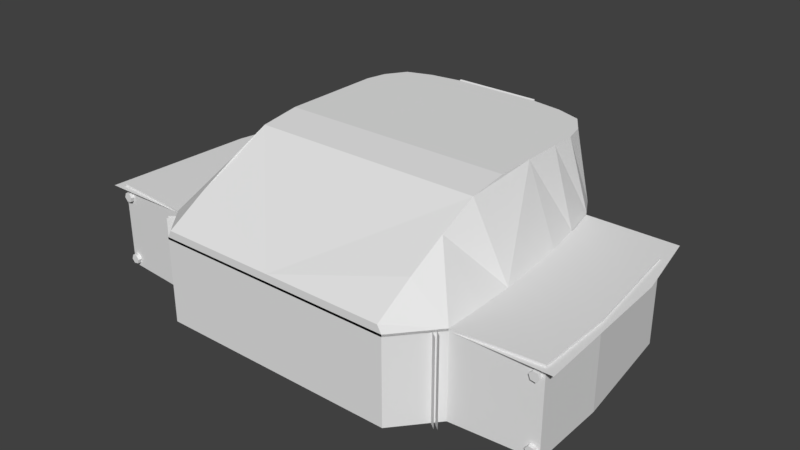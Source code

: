 # Source: Timeship_inner.blend  (saved by Blender 2.78.0; exported with 4.5.12 LTS)
import bpy
from mathutils import Matrix  # noqa: F401  (used for matrix-valued properties, if any)

bpy.ops.wm.read_factory_settings(use_empty=True)
scene = bpy.context.scene
scene.name = 'Scene'

# ---- collections
col_collection_1 = bpy.data.collections.new('Collection 1'); scene.collection.children.link(col_collection_1)

# ---- materials (node trees are filled in below, after node groups)
mat_material = bpy.data.materials.new('Material')
mat_material.alpha_threshold = 0.0
mat_material.use_transparent_shadow = False
mat_material.roughness = 0.5
mat_material.line_color = (0.0, 0.0, 0.0, 1.0)

# ---- material node trees

# ---- world
world_world = bpy.data.worlds.new('World'); scene.world = world_world
world_world.color = (0.05088, 0.05088, 0.05088)
world_world.use_sun_shadow = False
world_world.sun_shadow_jitter_overblur = 0.0
world_world.cycles.sampling_method = 'MANUAL'

# ---- meshes
me_cylinder = bpy.data.meshes.new('Cylinder')
me_cylinder.from_pydata([(-1.017e-08, 0.7015, -1.264), (0.0, 1.0, 0.7356), (0.5484, 0.4373, -1.264), (0.7818, 0.6235, 0.7356), (0.6839, -0.1561, -1.264), (0.9749, -0.2225, 0.7356), (0.3043, -0.632, -1.264), (0.4339, -0.901, 0.7356), (-0.3043, -0.632, -1.264), (-0.4339, -0.901, 0.7356), (-0.6839, -0.1561, -1.264), (-0.9749, -0.2225, 0.7356), (-0.5484, 0.4373, -1.264), (-0.7818, 0.6235, 0.7356), (0.6846, 0.5459, 0.7356), (-4.238e-09, 0.8756, 0.7356), (0.8536, -0.1948, 0.7356), (0.3799, -0.7889, 0.7356), (-0.3799, -0.7889, 0.7356), (-0.8536, -0.1948, 0.7356), (-0.6846, 0.5459, 0.7356), (0.1242, 0.09901, 0.1257), (-3.562e-08, 0.1588, 0.1257), (0.1548, -0.03534, 0.1257), (0.0689, -0.1431, 0.1257), (-0.0689, -0.1431, 0.1257), (-0.1548, -0.03534, 0.1257), (-0.1242, 0.09901, 0.1257)], [], [(0, 1, 3, 2), (2, 3, 5, 4), (4, 5, 7, 6), (6, 7, 9, 8), (8, 9, 11, 10), (7, 5, 16, 17), (10, 11, 13, 12), (12, 13, 1, 0), (20, 19, 26, 27), (13, 11, 19, 20), (9, 7, 17, 18), (1, 13, 20, 15), (5, 3, 14, 16), (11, 9, 18, 19), (3, 1, 15, 14), (21, 22, 27, 26, 25, 24, 23), (18, 17, 24, 25), (16, 14, 21, 23), (15, 20, 27, 22), (19, 18, 25, 26), (17, 16, 23, 24), (14, 15, 22, 21)])
_uv = me_cylinder.uv_layers.new(name='UVMap')
_uv.uv.foreach_set('vector', [0.636, 0.4626, 0.7515, 0.4626, 0.7515, 0.5781, 0.636, 0.5781, 0.636, 0.4626, 0.7515, 0.4626, 0.7515, 0.5781, 0.636, 0.5781, 0.636, 0.4626, 0.7515, 0.4626, 0.7515, 0.5781, 0.636, 0.5781, 0.636, 0.4626, 0.7515, 0.4626, 0.7515, 0.5781, 0.636, 0.5781, 0.636, 0.4626, 0.7515, 0.4626, 0.7515, 0.5781, 0.636, 0.5781, 0.3641, 0.4313, 0.5484, 0.4313, 0.5484, 0.6156, 0.3641, 0.6156, 0.636, 0.4626, 0.7515, 0.4626, 0.7515, 0.5781, 0.636, 0.5781, 0.636, 0.4626, 0.7515, 0.4626, 0.7515, 0.5781, 0.636, 0.5781, 0.3641, 0.4313, 0.5484, 0.4313, 0.5484, 0.6156, 0.3641, 0.6156, 0.3641, 0.4313, 0.5484, 0.4313, 0.5484, 0.6156, 0.3641, 0.6156, 0.3641, 0.4313, 0.5484, 0.4313, 0.5484, 0.6156, 0.3641, 0.6156, 0.3641, 0.4313, 0.5484, 0.4313, 0.5484, 0.6156, 0.3641, 0.6156, 0.3641, 0.4313, 0.5484, 0.4313, 0.5484, 0.6156, 0.3641, 0.6156, 0.3641, 0.4313, 0.5484, 0.4313, 0.5484, 0.6156, 0.3641, 0.6156, 0.3641, 0.4313, 0.5484, 0.4313, 0.5484, 0.6156, 0.3641, 0.6156, 0.8078, 0.8874, 0.8798, 0.8528, 0.8976, 0.7748, 0.8478, 0.7123, 0.7678, 0.7123, 0.718, 0.7748, 0.7358, 0.8528, 0.3641, 0.4313, 0.5484, 0.4313, 0.5484, 0.6156, 0.3641, 0.6156, 0.3641, 0.4313, 0.5484, 0.4313, 0.5484, 0.6156, 0.3641, 0.6156, 0.3641, 0.4313, 0.5484, 0.4313, 0.5484, 0.6156, 0.3641, 0.6156, 0.3641, 0.4313, 0.5484, 0.4313, 0.5484, 0.6156, 0.3641, 0.6156, 0.3641, 0.4313, 0.5484, 0.4313, 0.5484, 0.6156, 0.3641, 0.6156, 0.3641, 0.4313, 0.5484, 0.4313, 0.5484, 0.6156, 0.3641, 0.6156])
me_cylinder.use_remesh_preserve_volume = False
me_cylinder.use_remesh_preserve_attributes = False
me_cylinder.use_mirror_vertex_groups = False
me_cylinder.update()
me_cube = bpy.data.meshes.new('Cube')
me_cube.from_pydata([(1.621, 2.27, -2.849), (4.524, -10.21, -2.849), (1.621, 2.27, 0.3442), (4.524, -10.21, 0.3442), (2.784, 2.105, -2.849), (3.713, 1.78, -2.849), (4.487, 0.7055, -2.849), (4.903, -0.04917, -2.849), (5.227, -1.501, -2.849), (5.761, -8.762, -2.849), (2.784, 2.105, 0.3442), (3.713, 1.78, 0.3442), (4.487, 0.7055, 0.3442), (4.903, -0.04918, 0.3442), (5.227, -1.501, 0.3442), (5.479, -2.953, 0.3442), (5.743, -5.858, 0.3442), (5.769, -7.31, 0.3442), (5.761, -8.762, 0.3442), (0.0, 2.27, -2.849), (0.0, -10.21, -2.849), (0.0, 2.27, 0.3442), (1.047, -4.405, 0.2616), (0.9782, -2.682, 0.2616), (1.11, -5.858, 0.2616), (1.119, -8.762, 0.2616), (1.123, -7.31, 0.2616), (1.621, 1.402, 3.129), (2.784, 1.238, 3.129), (3.713, 0.9125, 3.129), (4.198, 0.1755, 3.129), (4.376, -0.5792, 3.129), (4.376, -1.501, 3.129), (4.376, -2.953, 3.129), (4.376, -4.405, 3.129), (4.376, -5.858, 2.926), (4.376, -7.31, 2.258), (0.0, -4.405, 3.129), (0.0, -5.858, 2.926), (0.0, 1.402, 3.129), (4.376, -10.21, 0.6167), (4.376, -8.762, 1.491), (0.0, -10.21, 0.6167), (0.0, -0.04656, 0.3017), (0.0, -0.04656, 0.4389), (0.0, 1.412, 0.3017), (0.0, 1.412, 0.4389), (0.5225, -0.04656, 0.3017), (0.5225, -0.04656, 0.4389), (0.5225, 1.412, 0.3017), (0.5225, 1.412, 0.4389), (0.0, 1.004, 0.3803), (0.0, 1.004, 0.9052), (0.1678, 0.8641, 0.3803), (0.1678, 0.8641, 0.9052), (0.1519, 0.6381, 0.3803), (0.1519, 0.6381, 0.9052), (0.0, 0.6381, 0.3803), (0.0, 0.6381, 0.9052), (0.0, 0.5405, 0.8874), (0.0, 0.5405, 0.93), (0.0, 1.403, 0.8874), (0.0, 1.403, 0.93), (0.4749, 0.5405, 0.8874), (0.4749, 0.5405, 0.93), (0.4749, 1.403, 0.8874), (0.4749, 1.403, 0.93), (0.0, 0.4274, 0.9913), (0.0, 0.4724, 0.9907), (0.4749, 0.4724, 0.9907), (0.4749, 0.4274, 0.9913), (0.0, 0.292, 2.094), (0.0, 0.337, 2.093), (0.4749, 0.337, 2.093), (0.4749, 0.292, 2.094), (0.4492, 1.412, 0.4389), (0.4492, -0.04656, 0.4389), (0.0, -0.04656, 0.3782), (0.0, 1.412, 0.3782), (0.4492, -0.04656, 0.3782), (0.4492, 1.412, 0.3782), (0.5225, 0.6115, 0.3017), (0.5225, 0.862, 0.3017), (0.5225, 0.862, 0.4389), (0.5225, 0.6115, 0.4389), (0.5473, 0.6115, 0.3017), (0.5473, 0.862, 0.3017), (0.5225, 0.862, 1.219), (0.5473, 0.862, 1.219), (0.5225, 0.6115, 1.39), (0.5473, 0.6115, 1.39), (0.5473, 1.332, 1.219), (0.5225, 1.164, 1.219), (0.5473, 1.332, 1.39), (0.5225, 1.164, 1.39), (0.5057, 1.503, 1.219), (0.5057, 1.503, 1.39), (1.699e-06, 1.164, 1.39), (0.0, 1.164, 1.219), (1.699e-06, 1.503, 1.39), (0.0, 1.503, 1.219), (1.621, 2.053, 1.04), (0.0, 2.053, 1.04), (5.761, -8.762, 0.2616), (4.524, -10.21, 0.2616), (1.621, 2.27, 0.2616), (2.784, 2.105, 0.2616), (3.713, 1.78, 0.2616), (4.487, 0.7055, 0.2616), (4.903, -0.04918, 0.2616), (5.479, -2.953, 0.2616), (0.0, -2.682, 0.2616), (0.0, -8.762, 0.2616), (0.0, 2.27, 0.2616), (0.0, -10.21, 0.2616), (1.047, -4.405, 0.3441), (0.9782, -2.682, 0.3441), (1.11, -5.858, 0.3441), (1.119, -8.762, 0.3441), (1.123, -7.31, 0.3441), (0.0, -2.682, 0.3441), (0.0, -8.762, 0.3441), (0.0, -10.21, 0.3441), (0.9782, -7.623, -2.955), (0.0, -7.623, -2.955), (0.9782, -7.64, -2.93), (0.0, -7.64, -2.93), (1.621, 1.462, 3.159), (0.0, 1.462, 3.159), (1.621, 2.113, 1.07), (0.0, 2.113, 1.07), (2.603, -2.786, 0.2952), (2.603, -2.786, 0.3611), (2.603, -2.11, 0.2952), (2.603, -2.11, 0.3611), (3.362, -2.786, 0.2952), (3.362, -2.786, 0.3611), (3.362, -2.11, 0.2952), (3.362, -2.11, 0.3611), (2.98, -2.282, 0.3474), (2.98, -2.282, 0.7536), (3.16, -2.399, 0.3474), (3.16, -2.399, 0.7536), (3.092, -2.588, 0.3474), (3.092, -2.588, 0.7536), (2.869, -2.588, 0.3474), (2.869, -2.588, 0.7536), (2.8, -2.399, 0.3474), (2.8, -2.399, 0.7536), (2.595, -2.794, 0.7536), (3.365, -2.794, 0.7536), (2.595, -2.062, 0.7536), (3.365, -2.062, 0.7536), (2.595, -2.062, 0.7977), (2.595, -2.794, 0.7977), (3.365, -2.794, 0.7977), (3.365, -2.062, 0.7977), (2.595, -2.961, 0.9239), (3.365, -2.961, 0.9239), (2.595, -2.917, 0.9239), (3.365, -2.917, 0.9239), (2.595, -3.007, 2.04), (3.365, -3.007, 2.04), (2.595, -2.963, 2.04), (3.365, -2.963, 2.04), (2.603, -1.183, 0.2952), (2.603, -1.183, 0.3611), (2.603, -0.5063, 0.2952), (2.603, -0.5063, 0.3611), (3.362, -1.183, 0.2952), (3.362, -1.183, 0.3611), (3.362, -0.5063, 0.2952), (3.362, -0.5063, 0.3611), (2.98, -0.6786, 0.3474), (2.98, -0.6786, 0.7536), (3.16, -0.7954, 0.3474), (3.16, -0.7954, 0.7536), (3.092, -0.9845, 0.3474), (3.092, -0.9845, 0.7536), (2.869, -0.9845, 0.3474), (2.869, -0.9845, 0.7536), (2.8, -0.7954, 0.3474), (2.8, -0.7954, 0.7536), (2.595, -1.191, 0.7536), (3.365, -1.191, 0.7536), (2.595, -0.4582, 0.7536), (3.365, -0.4582, 0.7536), (2.595, -0.4582, 0.7977), (2.595, -1.191, 0.7977), (3.365, -1.191, 0.7977), (3.365, -0.4582, 0.7977), (2.595, -1.357, 0.9239), (3.365, -1.357, 0.9239), (2.595, -1.313, 0.9239), (3.365, -1.313, 0.9239), (2.595, -1.403, 2.04), (3.365, -1.403, 2.04), (2.595, -1.359, 2.04), (3.365, -1.359, 2.04), (2.603, 0.4209, 0.2952), (2.603, 0.4209, 0.3611), (2.603, 1.097, 0.2952), (2.603, 1.097, 0.3611), (3.362, 0.4209, 0.2952), (3.362, 0.4209, 0.3611), (3.362, 1.097, 0.2952), (3.362, 1.097, 0.3611), (2.98, 0.9249, 0.3474), (2.98, 0.9249, 0.7536), (3.16, 0.8081, 0.3474), (3.16, 0.8081, 0.7536), (3.092, 0.619, 0.3474), (3.092, 0.619, 0.7536), (2.869, 0.619, 0.3474), (2.869, 0.619, 0.7536), (2.8, 0.8081, 0.3474), (2.8, 0.8081, 0.7536), (2.595, 0.4126, 0.7536), (3.365, 0.4126, 0.7536), (2.595, 1.145, 0.7536), (3.365, 1.145, 0.7536), (2.595, 1.145, 0.7977), (2.595, 0.4126, 0.7977), (3.365, 0.4126, 0.7977), (3.365, 1.145, 0.7977), (2.595, 0.2463, 0.9239), (3.365, 0.2463, 0.9239), (2.595, 0.2904, 0.9239), (3.365, 0.2904, 0.9239), (2.595, 0.2004, 2.04), (3.365, 0.2004, 2.04), (2.595, 0.2445, 2.04), (3.365, 0.2445, 2.04), (3.77, -2.786, 0.2952), (3.77, -2.786, 0.3611), (3.77, -2.11, 0.2952), (3.77, -2.11, 0.3611), (4.517, -2.786, 0.2952), (4.517, -2.786, 0.3611), (4.517, -2.11, 0.2952), (4.517, -2.11, 0.3611), (4.14, -2.282, 0.3474), (4.14, -2.282, 0.7536), (4.318, -2.399, 0.3474), (4.318, -2.399, 0.7536), (4.25, -2.588, 0.3474), (4.25, -2.588, 0.7536), (4.031, -2.588, 0.3474), (4.031, -2.588, 0.7536), (3.963, -2.399, 0.3474), (3.963, -2.399, 0.7536), (3.761, -2.794, 0.7536), (4.52, -2.794, 0.7536), (3.761, -2.062, 0.7536), (4.52, -2.062, 0.7536), (3.761, -2.062, 0.7977), (3.761, -2.794, 0.7977), (4.52, -2.794, 0.7977), (4.52, -2.062, 0.7977), (3.761, -2.961, 0.9239), (4.52, -2.961, 0.9239), (3.761, -2.917, 0.9239), (4.52, -2.917, 0.9239), (3.761, -3.007, 2.04), (4.52, -3.007, 2.04), (3.761, -2.963, 2.04), (4.52, -2.963, 2.04), (3.77, -1.183, 0.2952), (3.77, -1.183, 0.3611), (3.77, -0.5063, 0.2952), (3.77, -0.5063, 0.3611), (4.517, -1.183, 0.2952), (4.517, -1.183, 0.3611), (4.517, -0.5063, 0.2952), (4.517, -0.5063, 0.3611), (4.14, -0.6786, 0.3474), (4.14, -0.6786, 0.7536), (4.318, -0.7954, 0.3474), (4.318, -0.7954, 0.7536), (4.25, -0.9845, 0.3474), (4.25, -0.9845, 0.7536), (4.031, -0.9845, 0.3474), (4.031, -0.9845, 0.7536), (3.963, -0.7954, 0.3474), (3.963, -0.7954, 0.7536), (3.761, -1.191, 0.7536), (4.52, -1.191, 0.7536), (3.761, -0.4582, 0.7536), (4.52, -0.4582, 0.7536), (3.761, -0.4582, 0.7977), (3.761, -1.191, 0.7977), (4.52, -1.191, 0.7977), (4.52, -0.4582, 0.7977), (3.761, -1.357, 0.9239), (4.52, -1.357, 0.9239), (3.761, -1.313, 0.9239), (4.52, -1.313, 0.9239), (3.761, -1.403, 2.04), (4.52, -1.403, 2.04), (3.761, -1.359, 2.04), (4.52, -1.359, 2.04), (8.302, -1.276, -2.849), (8.818, -5.632, -2.849), (8.836, -8.536, -2.849), (8.302, -1.276, 0.3442), (8.818, -5.632, 0.3442), (8.836, -8.536, 0.3442), (8.517, -8.701, 0.1115), (8.696, -8.701, 0.08157), (8.759, -8.701, -0.08809), (8.644, -8.701, -0.2278), (8.465, -8.701, -0.1978), (8.402, -8.701, -0.02815), (8.043, -2.738, -0.02815), (8.158, -2.729, 0.1115), (8.106, -2.733, -0.1978), (8.284, -2.718, -0.2278), (8.399, -2.709, -0.0881), (8.336, -2.714, 0.08157), (7.72, -1.249, -0.02815), (7.829, -1.212, 0.1115), (7.78, -1.229, -0.1978), (7.949, -1.171, -0.2278), (8.058, -1.133, -0.0881), (7.998, -1.154, 0.08157), (8.535, -8.701, -2.376), (8.714, -8.701, -2.406), (8.777, -8.701, -2.576), (8.662, -8.701, -2.715), (8.483, -8.701, -2.685), (8.42, -8.701, -2.516), (8.061, -2.738, -2.516), (8.176, -2.729, -2.376), (8.124, -2.733, -2.685), (8.302, -2.718, -2.715), (8.417, -2.709, -2.576), (8.354, -2.714, -2.406), (7.738, -1.249, -2.516), (7.847, -1.212, -2.376), (7.798, -1.229, -2.685), (7.967, -1.171, -2.715), (8.076, -1.133, -2.576), (8.016, -1.154, -2.406), (4.767, -2.651, -2.849), (4.767, -2.651, 0.2969), (3.93, -3.542, -2.849), (3.93, -3.542, 0.2969), (2.773, -3.932, -2.849), (2.773, -3.932, 0.2969), (2.504, -3.932, -2.849), (2.504, -3.932, 0.2969), (5.379, -1.501, -2.921), (5.379, -1.501, 0.3451), (4.898, -2.699, -2.921), (4.898, -2.699, 0.2957), (4.024, -3.635, -2.921), (4.024, -3.635, 0.3114), (2.814, -4.043, -2.921), (2.814, -4.043, 0.3114), (2.52, -4.043, -2.921), (2.52, -4.043, 0.3114), (0.0, -3.917, -0.5425), (0.9782, -3.917, -0.5425), (0.9782, -5.153, -1.347), (0.9782, -6.388, -2.151), (0.0, -3.917, -3.195), (0.9782, -3.917, -3.195), (0.9782, -6.388, -2.151), (0.9782, -7.623, -2.955), (0.9782, -3.917, -0.5425), (0.9782, -5.153, -1.347), (0.9782, -3.917, -3.195), (0.3621, 1.355, 1.354), (0.3621, 1.355, 1.48), (0.3903, 1.341, 1.354), (0.3903, 1.341, 1.48), (0.3973, 1.311, 1.354), (0.3973, 1.311, 1.48), (0.3778, 1.286, 1.354), (0.3778, 1.286, 1.48), (0.3465, 1.286, 1.354), (0.3465, 1.286, 1.48), (0.327, 1.311, 1.354), (0.327, 1.311, 1.48), (0.3339, 1.341, 1.354), (0.3339, 1.341, 1.48), (0.3954, 1.364, 1.513), (0.3954, 1.364, 1.447), (0.4159, 1.336, 1.513), (0.4159, 1.336, 1.447), (0.4159, 1.301, 1.513), (0.4159, 1.301, 1.447), (0.3954, 1.273, 1.513), (0.3954, 1.273, 1.447), (0.3621, 1.262, 1.513), (0.3621, 1.262, 1.447), (0.3621, 1.319, 1.545), (0.3289, 1.273, 1.513), (0.3289, 1.273, 1.447), (0.3083, 1.301, 1.513), (0.3083, 1.301, 1.447), (0.3083, 1.336, 1.513), (0.3083, 1.336, 1.447), (0.3621, 1.319, 1.415), (0.3289, 1.364, 1.513), (0.3289, 1.364, 1.447), (0.3621, 1.375, 1.513), (0.3621, 1.375, 1.447), (3.51, -4.79, -2.849), (3.51, -4.79, 0.2969), (3.643, -4.789, -2.921), (3.643, -4.789, 0.3114), (3.493, -6.374, -2.849), (3.493, -6.374, 0.2969), (3.625, -6.373, -2.921), (3.625, -6.373, 0.3114), (3.937, -7.974, -2.849), (3.937, -7.974, 0.2969), (4.052, -7.908, -2.921), (4.052, -7.908, 0.3114), (5.706, -9.306, -2.849), (5.706, -9.306, 0.2969), (5.764, -9.187, -2.921), (5.764, -9.187, 0.3114), (3.242, -3.934, -3.143), (3.242, -3.934, 0.3201), (3.471, -4.045, -3.143), (3.471, -4.045, 0.3201), (3.528, -4.293, -3.143), (3.528, -4.293, 0.3201), (3.369, -4.492, -3.143), (3.369, -4.492, 0.3201), (3.114, -4.492, -3.143), (3.114, -4.492, 0.3201), (2.955, -4.293, -3.143), (2.955, -4.293, 0.3201), (3.012, -4.045, -3.143), (3.012, -4.045, 0.3201), (9.217, -8.762, 0.2616), (8.358, -0.04918, 0.2616), (8.935, -2.953, 0.2616), (5.33, -8.515, -2.918), (5.33, -8.515, -1.849), (5.33, -7.312, -2.918), (5.33, -7.312, -1.849), (8.135, -8.515, -2.918), (8.135, -8.515, -1.849), (8.135, -7.312, -2.918), (8.135, -7.312, -1.849), (5.376, -8.495, -1.849), (5.376, -7.332, -1.849), (8.09, -7.332, -1.849), (8.09, -8.495, -1.849), (5.376, -8.495, -1.768), (5.376, -7.332, -1.768), (8.09, -7.332, -1.768), (8.09, -8.495, -1.768), (5.933, -7.332, -1.768), (5.933, -8.495, -1.768), (5.376, -8.495, -1.732), (5.376, -7.332, -1.732), (5.933, -8.495, -1.732), (5.933, -7.332, -1.732)], [], [(9, 18, 3, 1), (0, 2, 10, 4), (4, 10, 11, 5), (5, 11, 12, 6), (6, 12, 13, 7), (7, 13, 14, 8), (0, 4, 5, 6, 7, 8, 301, 302, 303, 9, 1, 20, 19), (189, 194, 198, 196, 192, 184, 186, 190), (308, 318, 324, 320, 314, 307), (10, 106, 105, 2), (3, 104, 103, 18), (2, 105, 113, 21), (2, 0, 19, 21), (12, 30, 31, 13), (2, 101, 27, 28, 10), (327, 335, 336, 326), (13, 31, 32, 14), (10, 28, 29, 11), (16, 35, 36, 17), (14, 32, 33, 15), (11, 29, 30, 12), (310, 316, 317, 309), (35, 34, 37, 38), (16, 17, 18, 306, 305, 304, 14, 15), (18, 41, 40, 3), (36, 41, 18, 17), (18, 103, 110, 15, 16, 17), (43, 44, 46, 45), (81, 84, 48, 47), (44, 43, 47, 48, 76, 79, 77), (58, 52, 51, 57), (46, 44, 77, 78), (51, 52, 54, 53), (53, 54, 56, 55), (55, 56, 58, 57), (54, 52, 58, 56), (51, 53, 55, 57), (61, 62, 66, 65), (64, 60, 68, 69), (61, 65, 63, 59), (66, 62, 60, 64), (69, 68, 72, 73), (69, 73, 74, 70, 63, 65, 66, 64), (59, 63, 70, 67), (74, 73, 72, 71), (67, 70, 74, 71), (50, 75, 76, 48, 84, 83), (80, 78, 77, 79), (76, 75, 80, 79), (45, 78, 80, 75, 50, 49), (49, 50, 83, 82), (33, 32, 31, 30, 29, 28, 27, 39, 37, 34), (93, 96, 99, 97, 94, 89, 90), (191, 195, 197, 193, 188, 187, 185, 183), (88, 91, 93, 90, 85, 86), (92, 94, 97, 98), (115, 117, 119, 118, 121, 122, 3, 18, 17, 16, 15, 14, 13, 12, 11, 10, 2, 21, 120, 116), (93, 91, 95, 96), (98, 97, 99, 100), (101, 2, 21, 102), (110, 103, 104, 114, 112, 25, 26, 24, 22, 23, 111, 113, 105, 106, 107, 108, 109), (83, 87, 88, 86, 82), (149, 157, 161, 163, 159, 154, 153, 151), (11, 107, 106, 10), (84, 89, 94, 92, 87, 83), (23, 116, 120, 111), (124, 123, 125, 126), (126, 125, 116, 120), (123, 364, 363, 362, 23, 116, 125), (25, 112, 121, 118), (3, 122, 114, 104), (122, 3, 40, 42), (101, 102, 130, 129), (27, 101, 129, 127), (39, 27, 127, 128), (131, 132, 134, 133), (133, 134, 138, 137), (137, 138, 136, 135), (135, 136, 132, 131), (133, 137, 135, 131), (138, 134, 132, 136), (139, 140, 142, 141), (141, 142, 144, 143), (143, 144, 146, 145), (142, 140, 148, 146, 144), (145, 146, 148, 147), (147, 148, 140, 139), (139, 141, 143, 145, 147), (149, 151, 152, 150), (154, 155, 156, 153), (152, 151, 153, 156), (155, 154, 159, 160), (155, 160, 164, 162, 158, 150, 152, 156), (149, 150, 158, 157), (161, 162, 164, 163), (157, 158, 162, 161), (160, 159, 163, 164), (165, 166, 168, 167), (167, 168, 172, 171), (171, 172, 170, 169), (169, 170, 166, 165), (167, 171, 169, 165), (172, 168, 166, 170), (173, 174, 176, 175), (175, 176, 178, 177), (177, 178, 180, 179), (176, 174, 182, 180, 178), (179, 180, 182, 181), (181, 182, 174, 173), (173, 175, 177, 179, 181), (183, 185, 186, 184), (188, 189, 190, 187), (186, 185, 187, 190), (189, 188, 193, 194), (183, 184, 192, 191), (195, 196, 198, 197), (191, 192, 196, 195), (194, 193, 197, 198), (199, 200, 202, 201), (201, 202, 206, 205), (205, 206, 204, 203), (203, 204, 200, 199), (201, 205, 203, 199), (206, 202, 200, 204), (207, 208, 210, 209), (209, 210, 212, 211), (211, 212, 214, 213), (210, 208, 216, 214, 212), (213, 214, 216, 215), (215, 216, 208, 207), (207, 209, 211, 213, 215), (217, 219, 220, 218), (222, 223, 224, 221), (220, 219, 221, 224), (223, 222, 227, 228), (95, 91, 88, 87, 92, 98, 100), (217, 218, 226, 225), (229, 230, 232, 231), (225, 226, 230, 229), (228, 227, 231, 232), (233, 234, 236, 235), (235, 236, 240, 239), (239, 240, 238, 237), (237, 238, 234, 233), (235, 239, 237, 233), (240, 236, 234, 238), (241, 242, 244, 243), (243, 244, 246, 245), (245, 246, 248, 247), (244, 242, 250, 248, 246), (247, 248, 250, 249), (249, 250, 242, 241), (241, 243, 245, 247, 249), (251, 253, 254, 252), (256, 257, 258, 255), (254, 253, 255, 258), (257, 256, 261, 262), (257, 262, 266, 264, 260, 252, 254, 258), (251, 252, 260, 259), (259, 263, 265, 261, 256, 255, 253, 251), (263, 264, 266, 265), (259, 260, 264, 263), (262, 261, 265, 266), (267, 268, 270, 269), (269, 270, 274, 273), (273, 274, 272, 271), (271, 272, 268, 267), (269, 273, 271, 267), (274, 270, 268, 272), (275, 276, 278, 277), (277, 278, 280, 279), (279, 280, 282, 281), (278, 276, 284, 282, 280), (281, 282, 284, 283), (283, 284, 276, 275), (275, 277, 279, 281, 283), (285, 287, 288, 286), (290, 291, 292, 289), (288, 287, 289, 292), (291, 290, 295, 296), (291, 296, 300, 298, 294, 286, 288, 292), (285, 286, 294, 293), (293, 297, 299, 295, 290, 289, 287, 285), (297, 298, 300, 299), (293, 294, 298, 297), (296, 295, 299, 300), (38, 42, 40, 41, 36, 35), (8, 14, 304, 301), (225, 229, 231, 227, 222, 221, 219, 217), (18, 9, 303, 306), (95, 100, 99, 96), (330, 331, 333, 329), (85, 90, 89, 84, 81), (328, 334, 335, 327), (308, 307, 312, 311, 310, 309), (304, 305, 302, 301), (109, 13, 14, 15, 110), (325, 332, 331, 330), (318, 317, 323, 324), (82, 86, 85, 81, 47, 43, 45, 49), (320, 324, 323, 322, 321, 319), (329, 333, 339, 340, 334, 328), (313, 314, 320, 319), (326, 336, 342, 338, 332, 325), (317, 316, 322, 323), (315, 313, 319, 321), (309, 317, 318, 308), (307, 314, 313, 312), (305, 306, 303, 302), (326, 325, 330, 329, 328, 327), (312, 313, 315, 311), (223, 228, 232, 230, 226, 218, 220, 224), (15, 33, 34, 35, 16), (336, 335, 341, 342), (338, 342, 341, 340, 339, 337), (25, 118, 119, 117, 115, 116, 23, 22, 24, 26), (331, 332, 338, 337), (311, 315, 321, 322, 316, 310), (335, 334, 340, 341), (333, 331, 337, 339), (14, 8, 343, 344), (344, 343, 345, 346), (346, 345, 347, 348), (348, 347, 349, 350), (352, 354, 353, 351), (354, 356, 355, 353), (356, 358, 357, 355), (358, 360, 359, 357), (349, 359, 360, 350), (111, 23, 362, 361), (361, 362, 366, 365), (366, 362, 369, 371), (370, 367, 368, 371, 369), (363, 364, 367, 370), (123, 366, 371, 368), (364, 123, 368, 367), (362, 363, 370, 369), (372, 373, 375, 374), (374, 375, 377, 376), (376, 377, 379, 378), (378, 379, 381, 380), (380, 381, 383, 382), (375, 373, 385, 383, 381, 379, 377), (382, 383, 385, 384), (384, 385, 373, 372), (372, 374, 376, 378, 380, 382, 384), (403, 407, 387), (407, 406, 386, 387), (406, 396, 386), (403, 387, 389), (387, 386, 388, 389), (386, 396, 388), (403, 389, 391), (389, 388, 390, 391), (388, 396, 390), (403, 391, 393), (391, 390, 392, 393), (390, 396, 392), (403, 393, 395), (393, 392, 394, 395), (392, 396, 394), (403, 395, 398), (395, 394, 397, 398), (394, 396, 397), (403, 398, 400), (398, 397, 399, 400), (397, 396, 399), (403, 400, 402), (400, 399, 401, 402), (399, 396, 401), (403, 402, 405), (402, 401, 404, 405), (401, 396, 404), (403, 405, 407), (405, 404, 406, 407), (404, 396, 406), (356, 355, 410, 411), (345, 346, 409, 408), (408, 409, 411, 410), (412, 414, 415, 413), (415, 414, 418, 419), (412, 413, 417, 416), (419, 418, 422, 423), (416, 417, 421, 420), (424, 425, 427, 426), (426, 427, 429, 428), (428, 429, 431, 430), (430, 431, 433, 432), (432, 433, 435, 434), (427, 425, 437, 435, 433, 431, 429), (434, 435, 437, 436), (436, 437, 425, 424), (424, 426, 428, 430, 432, 434, 436), (103, 110, 440, 438), (109, 110, 440, 439), (441, 442, 444, 443), (443, 444, 448, 447), (447, 448, 446, 445), (445, 446, 442, 441), (446, 448, 451, 452), (449, 452, 456, 458, 453), (444, 442, 449, 450), (442, 446, 452, 449), (448, 444, 450, 451), (458, 457, 462, 461), (451, 450, 454, 457, 455), (452, 451, 455, 456), (450, 449, 453, 454), (455, 457, 458, 456), (462, 460, 459, 461), (457, 454, 460, 462), (454, 453, 459, 460), (453, 458, 461, 459), (128, 127, 129, 130), (3, 20, 1), (122, 20, 3)])
_uv = me_cube.uv_layers.new(name='UVMap')
_uv.uv.foreach_set('vector', [0.09699, 0.8506, 0.09699, 0.8964, 0.07974, 0.8988, 0.07974, 0.853, 0.1337, 0.9291, 0.1331, 0.8832, 0.1483, 0.8829, 0.1488, 0.9288, 0.1488, 0.9288, 0.1483, 0.8829, 0.1606, 0.8824, 0.1612, 0.9283, 0.1937, 0.665, 0.2347, 0.6648, 0.2337, 0.6813, 0.1927, 0.6815, 0.1927, 0.6815, 0.2337, 0.6813, 0.2332, 0.6927, 0.1922, 0.6929, 0.1922, 0.6929, 0.2332, 0.6927, 0.2329, 0.714, 0.1919, 0.7142, 0.149, 0.6111, 0.1334, 0.6084, 0.1209, 0.6032, 0.1105, 0.5859, 0.1049, 0.5738, 0.1006, 0.5504, 0.05922, 0.554, 0.05227, 0.4839, 0.05203, 0.4372, 0.09338, 0.4336, 0.11, 0.4102, 0.1708, 0.4102, 0.1708, 0.6111, 0.482, 0.7036, 0.4819, 0.7048, 0.4859, 0.711, 0.4857, 0.7112, 0.4816, 0.705, 0.4818, 0.7034, 0.4858, 0.7005, 0.4859, 0.7008, 0.7658, 0.6869, 0.7795, 0.888, 0.7654, 0.9412, 0.7555, 0.9397, 0.7692, 0.8881, 0.7556, 0.6875, 0.2871, 0.8386, 0.286, 0.8386, 0.286, 0.8555, 0.2871, 0.8555, 0.1842, 0.857, 0.1852, 0.857, 0.1867, 0.8411, 0.1856, 0.8411, 0.2871, 0.8555, 0.286, 0.8555, 0.286, 0.8789, 0.2871, 0.8789, 0.1331, 0.8832, 0.1337, 0.9291, 0.1128, 0.9292, 0.1122, 0.8833, 0.2337, 0.6813, 0.27, 0.6884, 0.2699, 0.6995, 0.2332, 0.6927, 0.1331, 0.8832, 0.1332, 0.8728, 0.1337, 0.8419, 0.1488, 0.8416, 0.1483, 0.8829, 0.9199, 0.9412, 0.9336, 0.7399, 0.9439, 0.7399, 0.9303, 0.941, 0.2332, 0.6927, 0.2699, 0.6995, 0.27, 0.7127, 0.2329, 0.714, 0.1483, 0.8829, 0.1488, 0.8416, 0.1612, 0.8411, 0.1606, 0.8824, 0.233, 0.7774, 0.2683, 0.7755, 0.26, 0.7964, 0.2332, 0.7984, 0.2329, 0.714, 0.27, 0.7127, 0.2703, 0.7336, 0.2328, 0.7353, 0.2347, 0.6648, 0.2706, 0.6771, 0.27, 0.6884, 0.2337, 0.6813, 0.8445, 0.9408, 0.8582, 0.7398, 0.8788, 0.7399, 0.8651, 0.9412, 0.1301, 0.7697, 0.1301, 0.7485, 0.1868, 0.7485, 0.1868, 0.7697, 0.2318, 0.8883, 0.2329, 0.9092, 0.2343, 0.93, 0.1945, 0.9301, 0.1919, 0.8883, 0.1945, 0.8251, 0.2343, 0.8251, 0.2325, 0.8462, 0.1122, 0.8144, 0.1301, 0.8131, 0.1301, 0.835, 0.1282, 0.8353, 0.26, 0.7964, 0.2505, 0.8174, 0.2335, 0.8193, 0.2332, 0.7984, 0.5118, 0.7166, 0.5118, 0.7166, 0.5118, 0.7166, 0.5118, 0.7166, 0.5118, 0.7166, 0.5118, 0.7166, 0.937, 0.5583, 0.9335, 0.5583, 0.9335, 0.5206, 0.937, 0.5206, 0.8332, 0.5788, 0.8296, 0.5788, 0.8296, 0.5618, 0.8332, 0.5618, 0.937, 0.5822, 0.9335, 0.5822, 0.9335, 0.5687, 0.937, 0.5687, 0.937, 0.5706, 0.9354, 0.5706, 0.9354, 0.5822, 0.8572, 0.544, 0.8666, 0.544, 0.8666, 0.5576, 0.8572, 0.5576, 0.9593, 0.5583, 0.9593, 0.5206, 0.9609, 0.5206, 0.9609, 0.5583, 0.9573, 0.4432, 0.9573, 0.4567, 0.953, 0.4568, 0.953, 0.4432, 0.9149, 0.5555, 0.9149, 0.5691, 0.9091, 0.5691, 0.9091, 0.5555, 0.9593, 0.5823, 0.9593, 0.5687, 0.9632, 0.5687, 0.9632, 0.5823, 0.9711, 0.5242, 0.9754, 0.5206, 0.9754, 0.5301, 0.9715, 0.5301, 0.9134, 0.5889, 0.9091, 0.5853, 0.9095, 0.5795, 0.9134, 0.5795, 0.5132, 0.7334, 0.5129, 0.7334, 0.5129, 0.7301, 0.5132, 0.7301, 0.5087, 0.7127, 0.5119, 0.7127, 0.5119, 0.7131, 0.5087, 0.7131, 0.4994, 0.7264, 0.4961, 0.7264, 0.4961, 0.7204, 0.4994, 0.7204, 0.5087, 0.7066, 0.5119, 0.7066, 0.5119, 0.7127, 0.5087, 0.7127, 0.4845, 0.7182, 0.4812, 0.7182, 0.4812, 0.7105, 0.4845, 0.7105, 0.4889, 0.7012, 0.4933, 0.7075, 0.4931, 0.7077, 0.4887, 0.7014, 0.4888, 0.7003, 0.4931, 0.6963, 0.4933, 0.6965, 0.489, 0.7006, 0.4994, 0.7204, 0.4961, 0.7204, 0.4961, 0.7196, 0.4994, 0.7196, 0.4926, 0.7299, 0.4929, 0.7299, 0.4929, 0.7332, 0.4926, 0.7332, 0.5059, 0.7143, 0.5026, 0.7143, 0.5026, 0.7066, 0.5059, 0.7066, 0.9472, 0.5206, 0.9491, 0.5206, 0.9491, 0.5583, 0.9472, 0.5583, 0.9472, 0.5413, 0.9472, 0.5348, 0.8572, 0.4959, 0.8687, 0.4959, 0.8687, 0.5337, 0.8572, 0.5337, 0.9539, 0.5057, 0.9539, 0.468, 0.9554, 0.468, 0.9554, 0.5057, 0.9676, 0.4432, 0.9695, 0.4432, 0.9695, 0.4548, 0.9711, 0.4548, 0.9711, 0.4567, 0.9676, 0.4567, 0.8469, 0.576, 0.8434, 0.576, 0.8434, 0.5618, 0.8469, 0.5618, 0.1301, 0.7276, 0.1301, 0.7066, 0.1301, 0.6933, 0.1324, 0.6825, 0.1387, 0.6718, 0.1507, 0.6671, 0.2437, 0.6842, 0.2437, 0.8315, 0.1868, 0.7485, 0.1301, 0.7485, 0.9319, 0.4618, 0.9309, 0.4662, 0.9179, 0.4662, 0.9179, 0.4575, 0.9313, 0.4575, 0.9313, 0.4432, 0.9319, 0.4432, 0.4955, 0.7202, 0.4996, 0.7139, 0.4999, 0.7141, 0.4958, 0.7203, 0.4959, 0.7215, 0.4999, 0.7244, 0.4997, 0.7246, 0.4958, 0.7217, 0.8912, 0.4669, 0.9033, 0.4669, 0.9033, 0.4713, 0.8848, 0.4713, 0.8848, 0.4432, 0.8912, 0.4432, 0.8848, 0.5653, 0.8892, 0.5653, 0.8892, 0.5789, 0.8848, 0.5789, 0.2319, 0.4881, 0.2311, 0.4647, 0.2309, 0.4413, 0.2309, 0.418, 0.246, 0.418, 0.246, 0.3946, 0.1852, 0.3946, 0.1685, 0.418, 0.1684, 0.4413, 0.1688, 0.4647, 0.1723, 0.5114, 0.1757, 0.5348, 0.1801, 0.5581, 0.1857, 0.5703, 0.1961, 0.5876, 0.2086, 0.5928, 0.2242, 0.5954, 0.246, 0.5954, 0.246, 0.5158, 0.2328, 0.5158, 0.9033, 0.4713, 0.9033, 0.4669, 0.9077, 0.4669, 0.9077, 0.4713, 0.9755, 0.5492, 0.9711, 0.5492, 0.9711, 0.5404, 0.9755, 0.5404, 0.1332, 0.8728, 0.1331, 0.8832, 0.1122, 0.8833, 0.1124, 0.873, 0.03615, 0.7401, 0.0325, 0.8238, 0.04851, 0.8448, 0.107, 0.8448, 0.107, 0.8238, 0.09256, 0.8238, 0.09251, 0.8029, 0.09268, 0.782, 0.09349, 0.761, 0.09439, 0.7362, 0.107, 0.7362, 0.107, 0.6648, 0.08607, 0.6648, 0.07103, 0.6671, 0.05901, 0.6718, 0.04899, 0.6873, 0.04361, 0.6982, 0.9663, 0.4716, 0.9663, 0.4917, 0.9657, 0.4917, 0.9657, 0.468, 0.9663, 0.468, 0.5097, 0.7217, 0.5095, 0.7202, 0.5136, 0.7139, 0.5138, 0.7141, 0.5097, 0.7203, 0.5099, 0.7215, 0.5138, 0.7244, 0.5136, 0.7246, 0.2871, 0.8251, 0.286, 0.8251, 0.286, 0.8386, 0.2871, 0.8386, 0.9091, 0.5452, 0.9091, 0.5206, 0.9232, 0.5206, 0.9232, 0.525, 0.9155, 0.525, 0.9155, 0.5452, 0.5118, 0.7166, 0.5118, 0.7166, 0.5118, 0.7166, 0.5118, 0.7166, 0.5118, 0.7166, 0.5118, 0.7166, 0.5118, 0.7166, 0.5118, 0.7166, 0.07844, 0.564, 0.08002, 0.564, 0.08002, 0.5733, 0.07844, 0.5733, 0.06177, 0.574, 0.06305, 0.5718, 0.06432, 0.5696, 0.0656, 0.5674, 0.06688, 0.5652, 0.06701, 0.5652, 0.06181, 0.574, 0.1032, 0.9379, 0.1032, 0.9217, 0.1022, 0.9217, 0.1022, 0.9379, 0.1977, 0.7933, 0.1978, 0.9036, 0.1731, 0.9036, 0.1731, 0.7933, 0.1057, 0.8506, 0.1057, 0.916, 0.1022, 0.9138, 0.1022, 0.8506, 0.2109, 0.8377, 0.06359, 0.8377, 0.06359, 0.8316, 0.2109, 0.8316, 0.2766, 0.7693, 0.2766, 0.8008, 0.2758, 0.8007, 0.2758, 0.7692, 0.1431, 0.7808, 0.1689, 0.7808, 0.1689, 0.7819, 0.1431, 0.7819, 0.5017, 0.5538, 0.5001, 0.5538, 0.5001, 0.5373, 0.5017, 0.5373, 0.4775, 0.5082, 0.479, 0.5082, 0.479, 0.5269, 0.4775, 0.5269, 0.495, 0.5318, 0.4934, 0.5318, 0.4934, 0.5153, 0.495, 0.5153, 0.4892, 0.5416, 0.4876, 0.5416, 0.4876, 0.523, 0.4892, 0.523, 0.4902, 0.7193, 0.4902, 0.7029, 0.5046, 0.7029, 0.5046, 0.7193, 0.4825, 0.5383, 0.4825, 0.5197, 0.482, 0.5307, 0.4874, 0.5356, 0.4905, 0.5059, 0.4905, 0.4959, 0.4948, 0.4959, 0.4948, 0.5058, 0.4669, 0.5733, 0.4789, 0.5444, 0.4742, 0.5444, 0.4622, 0.5733, 0.48, 0.5476, 0.48, 0.5576, 0.4746, 0.5576, 0.4746, 0.5476, 0.5018, 0.523, 0.5066, 0.5251, 0.5066, 0.5304, 0.5018, 0.5315, 0.4989, 0.5269, 0.4893, 0.5531, 0.4983, 0.5254, 0.4936, 0.5254, 0.4846, 0.5531, 0.4861, 0.5058, 0.4861, 0.4959, 0.4905, 0.4959, 0.4905, 0.5059, 0.4673, 0.5516, 0.4661, 0.5567, 0.5181, 0.5313, 0.5162, 0.5262, 0.4631, 0.5484, 0.5059, 0.7224, 0.4902, 0.7224, 0.4902, 0.7057, 0.5059, 0.7057, 0.4917, 0.6905, 0.4917, 0.6935, 0.4863, 0.6959, 0.4863, 0.6929, 0.495, 0.7148, 0.492, 0.7079, 0.4918, 0.7079, 0.4948, 0.7148, 0.5048, 0.7272, 0.4884, 0.7272, 0.4884, 0.7244, 0.5048, 0.7244, 0.4959, 0.7036, 0.4958, 0.7048, 0.4999, 0.711, 0.4996, 0.7112, 0.4955, 0.705, 0.4958, 0.7034, 0.4997, 0.7005, 0.4999, 0.7008, 0.4904, 0.7001, 0.5068, 0.7001, 0.5068, 0.7039, 0.4904, 0.7039, 0.5168, 0.7094, 0.5168, 0.7261, 0.5159, 0.7261, 0.5159, 0.7094, 0.4904, 0.7039, 0.5068, 0.7039, 0.5068, 0.728, 0.4904, 0.728, 0.5048, 0.7244, 0.4884, 0.7244, 0.4884, 0.7003, 0.5048, 0.7003, 0.48, 0.5462, 0.4816, 0.5462, 0.4816, 0.5628, 0.48, 0.5628, 0.499, 0.5541, 0.4974, 0.5541, 0.4974, 0.5355, 0.499, 0.5355, 0.4981, 0.5642, 0.4965, 0.5642, 0.4965, 0.5476, 0.4981, 0.5476, 0.4763, 0.523, 0.4779, 0.523, 0.4779, 0.5416, 0.4763, 0.5416, 0.4818, 0.516, 0.4818, 0.5191, 0.4859, 0.5196, 0.4859, 0.5165, 0.4827, 0.5189, 0.4827, 0.5375, 0.4868, 0.538, 0.4868, 0.5194, 0.4963, 0.5323, 0.4963, 0.5223, 0.4917, 0.5438, 0.4917, 0.5538, 0.4732, 0.5213, 0.4732, 0.5313, 0.4686, 0.5313, 0.4686, 0.5213, 0.5022, 0.5446, 0.5022, 0.5546, 0.4968, 0.5546, 0.4968, 0.5446, 0.4636, 0.537, 0.4684, 0.5391, 0.4684, 0.5444, 0.4636, 0.5455, 0.4607, 0.5409, 0.4617, 0.5549, 0.4617, 0.5449, 0.4664, 0.5449, 0.4664, 0.5549, 0.4919, 0.5323, 0.4919, 0.5223, 0.4963, 0.5223, 0.4963, 0.5323, 0.453, 0.4902, 0.453, 0.4954, 0.4482, 0.4966, 0.4453, 0.492, 0.4638, 0.5427, 0.5028, 0.719, 0.49, 0.7288, 0.4958, 0.7337, 0.5028, 0.722, 0.4903, 0.7196, 0.4903, 0.7029, 0.5059, 0.7029, 0.5059, 0.7196, 0.4921, 0.7202, 0.4921, 0.7165, 0.4923, 0.7165, 0.4923, 0.7202, 0.4905, 0.6996, 0.5069, 0.6996, 0.5069, 0.7024, 0.4905, 0.7024, 0.5055, 0.7273, 0.4891, 0.7273, 0.4891, 0.7236, 0.5055, 0.7236, 0.5152, 0.7252, 0.5152, 0.7085, 0.5161, 0.7085, 0.5161, 0.7252, 0.5055, 0.7236, 0.4891, 0.7236, 0.4891, 0.6994, 0.5055, 0.6994, 0.4905, 0.7024, 0.5069, 0.7024, 0.5069, 0.7266, 0.4905, 0.7266, 0.4995, 0.5412, 0.5011, 0.5412, 0.51, 0.5201, 0.5084, 0.5201, 0.4877, 0.5541, 0.4861, 0.5541, 0.4861, 0.5355, 0.4877, 0.5355, 0.4995, 0.5082, 0.5011, 0.5082, 0.5011, 0.5248, 0.4995, 0.5248, 0.5011, 0.5314, 0.4995, 0.5314, 0.4995, 0.5128, 0.5011, 0.5128, 0.4904, 0.7225, 0.4904, 0.706, 0.5048, 0.706, 0.5048, 0.7225, 0.4824, 0.5149, 0.4824, 0.518, 0.4864, 0.5185, 0.4864, 0.5154, 0.4827, 0.5446, 0.4827, 0.5347, 0.4512, 0.5427, 0.4356, 0.498, 0.4732, 0.5411, 0.4732, 0.5511, 0.4686, 0.5511, 0.4686, 0.5411, 0.4649, 0.5476, 0.5083, 0.5098, 0.4999, 0.5935, 0.4999, 0.5835, 0.4812, 0.5427, 0.4703, 0.4902, 0.4703, 0.4954, 0.4656, 0.4966, 0.4626, 0.492, 0.4717, 0.5574, 0.4717, 0.5674, 0.4671, 0.5674, 0.4671, 0.5574, 0.4783, 0.5446, 0.4783, 0.5346, 0.4827, 0.5347, 0.4827, 0.5446, 0.508, 0.5223, 0.5069, 0.5275, 0.502, 0.5275, 0.5001, 0.5223, 0.5039, 0.5191, 0.4966, 0.7242, 0.4989, 0.7246, 0.4989, 0.7079, 0.4966, 0.7075, 0.5063, 0.7057, 0.5063, 0.7224, 0.4907, 0.7224, 0.4907, 0.7057, 0.4877, 0.7133, 0.4954, 0.7165, 0.4956, 0.7165, 0.4879, 0.7133, 0.5062, 0.7264, 0.4898, 0.7264, 0.4898, 0.7236, 0.5062, 0.7236, 0.8426, 0.5349, 0.8437, 0.5393, 0.8437, 0.5514, 0.843, 0.5514, 0.843, 0.5436, 0.8296, 0.5436, 0.8296, 0.5349, 0.505, 0.7275, 0.4886, 0.7275, 0.4886, 0.7238, 0.505, 0.7238, 0.5158, 0.7264, 0.5158, 0.7098, 0.5167, 0.7098, 0.5167, 0.7264, 0.505, 0.7238, 0.4886, 0.7238, 0.4886, 0.6996, 0.505, 0.6996, 0.5062, 0.7236, 0.4898, 0.7236, 0.4898, 0.6994, 0.5062, 0.6994, 0.4876, 0.5514, 0.4892, 0.5514, 0.4892, 0.568, 0.4876, 0.568, 0.4786, 0.5667, 0.477, 0.5667, 0.477, 0.5484, 0.4786, 0.5484, 0.5094, 0.5645, 0.5078, 0.5645, 0.5078, 0.5479, 0.5094, 0.5479, 0.4981, 0.5378, 0.4965, 0.5378, 0.4965, 0.5195, 0.4981, 0.5195, 0.4865, 0.5214, 0.4865, 0.5397, 0.4816, 0.5424, 0.4816, 0.524, 0.4882, 0.544, 0.4882, 0.5257, 0.4842, 0.5252, 0.4842, 0.5436, 0.4904, 0.5157, 0.4904, 0.5256, 0.4861, 0.5257, 0.4861, 0.5157, 0.47, 0.511, 0.5103, 0.537, 0.515, 0.537, 0.4747, 0.511, 0.4954, 0.5469, 0.4954, 0.537, 0.5007, 0.537, 0.5007, 0.5469, 0.4937, 0.5651, 0.4937, 0.5703, 0.489, 0.5724, 0.4861, 0.5684, 0.489, 0.5639, 0.4738, 0.5616, 0.4901, 0.536, 0.4838, 0.536, 0.4691, 0.5616, 0.4947, 0.5157, 0.4947, 0.5257, 0.4904, 0.5256, 0.4904, 0.5157, 0.4712, 0.5288, 0.474, 0.5244, 0.4786, 0.5261, 0.4786, 0.5314, 0.474, 0.5331, 0.4816, 0.7089, 0.4812, 0.7183, 0.4961, 0.7235, 0.4816, 0.7253, 0.4899, 0.7144, 0.4899, 0.7117, 0.4954, 0.7093, 0.4954, 0.7121, 0.4921, 0.7196, 0.4921, 0.7231, 0.4919, 0.7231, 0.4919, 0.7196, 0.489, 0.7004, 0.5052, 0.7004, 0.5052, 0.7032, 0.489, 0.7032, 0.4958, 0.7191, 0.5118, 0.7166, 0.5118, 0.7166, 0.5118, 0.7166, 0.498, 0.7231, 0.4949, 0.719, 0.4972, 0.7033, 0.4981, 0.7035, 0.4904, 0.6991, 0.5065, 0.6991, 0.5065, 0.7029, 0.4904, 0.7029, 0.4886, 0.7202, 0.4927, 0.7139, 0.4929, 0.7141, 0.4888, 0.7203, 0.489, 0.7215, 0.4929, 0.7244, 0.4927, 0.7246, 0.4888, 0.7217, 0.5174, 0.7081, 0.5174, 0.7245, 0.5164, 0.7245, 0.5164, 0.7081, 0.4904, 0.7029, 0.5065, 0.7029, 0.5065, 0.727, 0.4904, 0.727, 0.489, 0.7032, 0.5052, 0.7032, 0.5052, 0.7273, 0.489, 0.7273, 0.4817, 0.5219, 0.4801, 0.5219, 0.4712, 0.5429, 0.4728, 0.5429, 0.4975, 0.5323, 0.4959, 0.5323, 0.4959, 0.514, 0.4975, 0.514, 0.4938, 0.5689, 0.4922, 0.5689, 0.4765, 0.4976, 0.4781, 0.4976, 0.5005, 0.5367, 0.4989, 0.5367, 0.4869, 0.5572, 0.4885, 0.5572, 0.4758, 0.5393, 0.4758, 0.5209, 0.4868, 0.5192, 0.4868, 0.5375, 0.4853, 0.5168, 0.4853, 0.5352, 0.4893, 0.5356, 0.4893, 0.5173, 0.4826, 0.5389, 0.4826, 0.5289, 0.451, 0.537, 0.451, 0.5469, 0.5154, 0.5082, 0.5154, 0.5182, 0.5107, 0.5182, 0.5107, 0.5082, 0.5034, 0.5433, 0.46, 0.5186, 0.4547, 0.5186, 0.4981, 0.5433, 0.4812, 0.4962, 0.48, 0.4912, 0.4997, 0.5427, 0.4878, 0.4912, 0.486, 0.4962, 0.4925, 0.4976, 0.5081, 0.5623, 0.5034, 0.5623, 0.4878, 0.4976, 0.4783, 0.5389, 0.4783, 0.5289, 0.4826, 0.5289, 0.4826, 0.5389, 0.4857, 0.539, 0.4857, 0.5442, 0.481, 0.5454, 0.478, 0.5409, 0.481, 0.537, 0.4892, 0.704, 0.4869, 0.7036, 0.4869, 0.7201, 0.4892, 0.7204, 0.4935, 0.7126, 0.4935, 0.7098, 0.5013, 0.7118, 0.5013, 0.7145, 0.4922, 0.7273, 0.488, 0.7063, 0.4878, 0.7063, 0.492, 0.7273, 0.4893, 0.7002, 0.5055, 0.7002, 0.5055, 0.703, 0.4893, 0.703, 0.482, 0.717, 0.4819, 0.7182, 0.4859, 0.7244, 0.4857, 0.7246, 0.4816, 0.7184, 0.4818, 0.7168, 0.4858, 0.7139, 0.4859, 0.7141, 0.5059, 0.728, 0.4898, 0.728, 0.4898, 0.7243, 0.5059, 0.7243, 0.5025, 0.7202, 0.5066, 0.7139, 0.5068, 0.7141, 0.5027, 0.7203, 0.5029, 0.7215, 0.5068, 0.7244, 0.5067, 0.7246, 0.5027, 0.7217, 0.5158, 0.7248, 0.5158, 0.7084, 0.5167, 0.7084, 0.5167, 0.7248, 0.5059, 0.7243, 0.4898, 0.7243, 0.4898, 0.7001, 0.5059, 0.7001, 0.4893, 0.703, 0.5055, 0.703, 0.5055, 0.7272, 0.4893, 0.7272, 0.1868, 0.7697, 0.1868, 0.835, 0.1301, 0.835, 0.1301, 0.8131, 0.1301, 0.7913, 0.1301, 0.7697, 0.2758, 0.7108, 0.2758, 0.6648, 0.3151, 0.6655, 0.3151, 0.7114, 0.5025, 0.7068, 0.5066, 0.7005, 0.5068, 0.7007, 0.5027, 0.7069, 0.5029, 0.7081, 0.5068, 0.711, 0.5067, 0.7112, 0.5027, 0.7083, 0.2758, 0.7634, 0.2758, 0.7172, 0.3155, 0.7172, 0.3155, 0.7634, 0.8572, 0.581, 0.8572, 0.568, 0.8616, 0.568, 0.8616, 0.581, 0.7898, 0.6878, 0.8033, 0.8881, 0.793, 0.8881, 0.7795, 0.6876, 0.9422, 0.4713, 0.9422, 0.4432, 0.9428, 0.4432, 0.9428, 0.4678, 0.9428, 0.4713, 0.8994, 0.9408, 0.913, 0.7398, 0.9336, 0.7399, 0.9199, 0.9412, 0.7068, 0.929, 0.7247, 0.932, 0.7247, 0.9381, 0.7068, 0.9412, 0.6889, 0.9381, 0.6889, 0.932, 0.5368, 0.8134, 0.5364, 0.8768, 0.4954, 0.8767, 0.4958, 0.8132, 0.4868, 0.5088, 0.4879, 0.5088, 0.463, 0.506, 0.4861, 0.486, 0.4881, 0.486, 0.8104, 0.6875, 0.824, 0.8881, 0.8033, 0.8881, 0.7898, 0.6878, 0.8891, 0.7399, 0.8788, 0.7399, 0.8646, 0.6862, 0.8751, 0.6867, 0.8982, 0.4959, 0.8988, 0.4959, 0.8988, 0.5024, 0.8982, 0.5024, 0.8982, 0.5194, 0.8848, 0.5194, 0.8848, 0.4817, 0.8982, 0.4817, 0.6889, 0.8956, 0.7068, 0.8926, 0.7247, 0.8956, 0.7247, 0.9017, 0.7068, 0.9047, 0.6889, 0.9017, 0.8891, 0.9403, 0.9027, 0.7398, 0.8891, 0.6885, 0.899, 0.6871, 0.913, 0.7398, 0.8994, 0.9408, 0.7485, 0.8881, 0.7692, 0.8881, 0.7555, 0.9397, 0.7351, 0.9388, 0.8207, 0.6869, 0.8343, 0.888, 0.8202, 0.9412, 0.8103, 0.9397, 0.824, 0.8881, 0.8104, 0.6875, 0.8788, 0.7399, 0.8582, 0.7398, 0.8442, 0.6871, 0.8646, 0.6862, 0.7382, 0.8881, 0.7485, 0.8881, 0.7351, 0.9388, 0.7247, 0.9393, 0.8651, 0.9412, 0.8788, 0.7399, 0.8891, 0.7399, 0.8755, 0.941, 0.7556, 0.6875, 0.7692, 0.8881, 0.7485, 0.8881, 0.735, 0.6878, 0.5364, 0.8768, 0.5368, 0.9186, 0.4958, 0.9185, 0.4954, 0.8767, 0.7068, 0.929, 0.6889, 0.926, 0.6889, 0.9199, 0.7068, 0.9169, 0.7247, 0.9199, 0.7247, 0.926, 0.735, 0.6878, 0.7485, 0.8881, 0.7382, 0.8881, 0.7247, 0.6876, 0.489, 0.7036, 0.4888, 0.7048, 0.4929, 0.711, 0.4927, 0.7112, 0.4886, 0.705, 0.4888, 0.7034, 0.4927, 0.7005, 0.4929, 0.7008, 0.2328, 0.7353, 0.2703, 0.7336, 0.2706, 0.7546, 0.2683, 0.7755, 0.233, 0.7774, 0.9439, 0.7399, 0.9336, 0.7399, 0.9194, 0.6862, 0.9299, 0.6867, 0.6889, 0.9077, 0.7068, 0.9047, 0.7247, 0.9077, 0.7247, 0.9138, 0.7068, 0.9169, 0.6889, 0.9138, 0.0735, 0.9383, 0.07456, 0.9383, 0.0745, 0.9174, 0.07447, 0.8965, 0.07451, 0.8755, 0.07456, 0.8506, 0.0735, 0.8506, 0.07345, 0.8755, 0.07341, 0.8965, 0.07344, 0.9174, 0.8033, 0.8881, 0.824, 0.8881, 0.8103, 0.9397, 0.7899, 0.9388, 0.8343, 0.9403, 0.8479, 0.7398, 0.8343, 0.6885, 0.8442, 0.6871, 0.8582, 0.7398, 0.8445, 0.9408, 0.9336, 0.7399, 0.913, 0.7398, 0.899, 0.6871, 0.9194, 0.6862, 0.793, 0.8881, 0.8033, 0.8881, 0.7899, 0.9388, 0.7795, 0.9393, 0.2329, 0.714, 0.1919, 0.7142, 0.1919, 0.7142, 0.2329, 0.714, 0.2329, 0.714, 0.1919, 0.7142, 0.1919, 0.7142, 0.2329, 0.714, 0.2329, 0.714, 0.1919, 0.7142, 0.1919, 0.7142, 0.2329, 0.714, 0.2329, 0.714, 0.1919, 0.7142, 0.1919, 0.7142, 0.2329, 0.714, 0.2329, 0.714, 0.2329, 0.714, 0.1919, 0.7142, 0.1919, 0.7142, 0.2329, 0.714, 0.2329, 0.714, 0.1919, 0.7142, 0.1919, 0.7142, 0.2329, 0.714, 0.2329, 0.714, 0.1919, 0.7142, 0.1919, 0.7142, 0.2329, 0.714, 0.2329, 0.714, 0.1919, 0.7142, 0.1919, 0.7142, 0.1919, 0.7142, 0.1919, 0.7142, 0.2329, 0.714, 0.2329, 0.714, 0.06766, 0.5719, 0.0692, 0.5722, 0.0692, 0.5734, 0.06766, 0.5731, 0.07974, 0.9147, 0.09215, 0.9171, 0.09215, 0.9171, 0.07974, 0.9147, 0.09215, 0.9171, 0.09215, 0.9171, 0.09215, 0.9171, 0.09215, 0.9171, 0.1934, 0.8271, 0.122, 0.7806, 0.05061, 0.7341, 0.2648, 0.7202, 0.2648, 0.8736, 0.06432, 0.5696, 0.06305, 0.5718, 0.06305, 0.5718, 0.06432, 0.5696, 0.5118, 0.7166, 0.5118, 0.7166, 0.5118, 0.7166, 0.5118, 0.7166, 0.06305, 0.5718, 0.06177, 0.574, 0.06177, 0.574, 0.06305, 0.5718, 0.0656, 0.5674, 0.06432, 0.5696, 0.06432, 0.5696, 0.0656, 0.5674, 0.4734, 0.4617, 0.4734, 0.4648, 0.4641, 0.4648, 0.4641, 0.4617, 0.4799, 0.4586, 0.4799, 0.4617, 0.4707, 0.4617, 0.4707, 0.4586, 0.4707, 0.4586, 0.4707, 0.4617, 0.4641, 0.4617, 0.4641, 0.4586, 0.4948, 0.4617, 0.4948, 0.4648, 0.4855, 0.4648, 0.4855, 0.4617, 0.4855, 0.4617, 0.4855, 0.4648, 0.4797, 0.4648, 0.4797, 0.4617, 0.5152, 0.4629, 0.5079, 0.4634, 0.4989, 0.4632, 0.4948, 0.4625, 0.4989, 0.4618, 0.5079, 0.4617, 0.5152, 0.4622, 0.4446, 0.4641, 0.4446, 0.4672, 0.4353, 0.4672, 0.4353, 0.4641, 0.4797, 0.4617, 0.4797, 0.4648, 0.4734, 0.4648, 0.4734, 0.4617, 0.4948, 0.4656, 0.4989, 0.4649, 0.5079, 0.4648, 0.5152, 0.4652, 0.5152, 0.466, 0.5079, 0.4665, 0.4989, 0.4663, 0.448, 0.4627, 0.4381, 0.4639, 0.432, 0.4632, 0.5074, 0.4602, 0.5074, 0.4586, 0.5178, 0.4586, 0.5178, 0.4602, 0.448, 0.4614, 0.448, 0.46, 0.458, 0.4611, 0.448, 0.4627, 0.432, 0.4632, 0.432, 0.4623, 0.4994, 0.4608, 0.4799, 0.4608, 0.4799, 0.4601, 0.4994, 0.4601, 0.458, 0.4611, 0.448, 0.46, 0.4641, 0.4604, 0.448, 0.4627, 0.432, 0.4623, 0.4381, 0.4616, 0.4994, 0.4601, 0.4799, 0.4601, 0.4799, 0.4592, 0.4994, 0.4592, 0.4641, 0.4604, 0.448, 0.46, 0.4641, 0.4595, 0.448, 0.4627, 0.4381, 0.4616, 0.448, 0.4614, 0.4994, 0.4592, 0.4799, 0.4592, 0.4799, 0.4586, 0.4994, 0.4586, 0.4641, 0.4595, 0.448, 0.46, 0.458, 0.4589, 0.448, 0.4627, 0.448, 0.4614, 0.458, 0.4616, 0.4948, 0.4664, 0.4753, 0.4664, 0.4753, 0.4656, 0.4948, 0.4656, 0.458, 0.4589, 0.448, 0.46, 0.448, 0.4586, 0.448, 0.4627, 0.458, 0.4616, 0.4641, 0.4623, 0.4948, 0.4656, 0.4753, 0.4656, 0.4753, 0.4648, 0.4948, 0.4648, 0.448, 0.4586, 0.448, 0.46, 0.4381, 0.4589, 0.448, 0.4627, 0.4641, 0.4623, 0.4641, 0.4632, 0.4641, 0.4663, 0.4446, 0.4663, 0.4446, 0.4657, 0.4641, 0.4657, 0.4381, 0.4589, 0.448, 0.46, 0.432, 0.4595, 0.448, 0.4627, 0.4641, 0.4632, 0.458, 0.4639, 0.4641, 0.4657, 0.4446, 0.4657, 0.4446, 0.4649, 0.4641, 0.4649, 0.432, 0.4595, 0.448, 0.46, 0.432, 0.4604, 0.448, 0.4627, 0.458, 0.4639, 0.448, 0.4641, 0.4641, 0.4649, 0.4446, 0.4649, 0.4446, 0.4641, 0.4641, 0.4641, 0.432, 0.4604, 0.448, 0.46, 0.4381, 0.4611, 0.448, 0.4627, 0.448, 0.4641, 0.4381, 0.4639, 0.4994, 0.4602, 0.4994, 0.4586, 0.5074, 0.4586, 0.5074, 0.4602, 0.4381, 0.4611, 0.448, 0.46, 0.448, 0.4614, 0.2329, 0.714, 0.1919, 0.7142, 0.1919, 0.7142, 0.2329, 0.714, 0.1919, 0.7142, 0.2329, 0.714, 0.2329, 0.714, 0.1919, 0.7142, 0.169, 0.6783, 0.169, 0.9888, 0.1559, 0.9902, 0.1559, 0.6712, 0.169, 0.6783, 0.1821, 0.6712, 0.1821, 0.9902, 0.169, 0.9888, 0.2329, 0.714, 0.1919, 0.7142, 0.1919, 0.7142, 0.2329, 0.714, 0.1919, 0.7142, 0.2329, 0.714, 0.2329, 0.714, 0.1919, 0.7142, 0.2329, 0.714, 0.1919, 0.7142, 0.1919, 0.7142, 0.2329, 0.714, 0.1919, 0.7142, 0.2329, 0.714, 0.2329, 0.714, 0.1919, 0.7142, 0.8493, 0.7116, 0.8493, 0.9538, 0.8178, 0.9538, 0.8178, 0.7116, 0.8178, 0.7116, 0.8178, 0.9538, 0.7982, 0.9538, 0.7982, 0.7116, 0.7273, 0.9538, 0.7273, 0.7116, 0.747, 0.7116, 0.747, 0.9538, 0.747, 0.9538, 0.747, 0.7116, 0.7785, 0.7116, 0.7785, 0.9538, 0.7785, 0.9538, 0.7785, 0.7116, 0.7982, 0.7116, 0.7982, 0.9538, 0.9142, 0.746, 0.9005, 0.7307, 0.9142, 0.7154, 0.9449, 0.7116, 0.9696, 0.7222, 0.9696, 0.7392, 0.9449, 0.7498, 0.869, 0.9538, 0.869, 0.7116, 0.9005, 0.7116, 0.9005, 0.9538, 0.869, 0.7116, 0.869, 0.9538, 0.8493, 0.9538, 0.8493, 0.7116, 0.0, 0.0, 0.0, 0.0, 0.0, 0.0, 0.0, 0.0, 0.0, 0.0, 0.0, 0.0, 0.0, 0.0, 0.1059, 0.7475, 0.2972, 0.7475, 0.2917, 0.861, 0.1004, 0.861, 0.04361, 0.6982, 0.03615, 0.7401, 0.03615, 0.7401, 0.04361, 0.6982, 0.3711, 0.6365, 0.3711, 0.5571, 0.4184, 0.5571, 0.4184, 0.6365, 0.5439, 0.5412, 0.4654, 0.5412, 0.4654, 0.4298, 0.5439, 0.4298, 0.4813, 0.5571, 0.4813, 0.6365, 0.4341, 0.6365, 0.4341, 0.5571, 0.3711, 0.4298, 0.4497, 0.4298, 0.4497, 0.5412, 0.3711, 0.5412, 0.4448, 0.4855, 0.4781, 0.4855, 0.4775, 0.4868, 0.4453, 0.4868, 0.6689, 0.6098, 0.6689, 0.4564, 0.6725, 0.4564, 0.6725, 0.5782, 0.6725, 0.6098, 0.4781, 0.564, 0.4448, 0.564, 0.4453, 0.5628, 0.4775, 0.5628, 0.4448, 0.564, 0.4448, 0.4855, 0.4453, 0.4868, 0.4453, 0.5628, 0.4781, 0.4855, 0.4781, 0.564, 0.4775, 0.5628, 0.4775, 0.4868, 0.7586, 0.4564, 0.7586, 0.5222, 0.7571, 0.5222, 0.7571, 0.4564, 0.697, 0.4564, 0.697, 0.6098, 0.6933, 0.6098, 0.6933, 0.5782, 0.6933, 0.4564, 0.7412, 0.5448, 0.7412, 0.6105, 0.7376, 0.6105, 0.7376, 0.5448, 0.7198, 0.5448, 0.7198, 0.6105, 0.7162, 0.6105, 0.7162, 0.5448, 0.5997, 0.5782, 0.5997, 0.4564, 0.6512, 0.4564, 0.6512, 0.5782, 0.7147, 0.4564, 0.7394, 0.4564, 0.7394, 0.5222, 0.7147, 0.5222, 0.6933, 0.5782, 0.6933, 0.6098, 0.6918, 0.6098, 0.6918, 0.5782, 0.7162, 0.5448, 0.7162, 0.6105, 0.7147, 0.6105, 0.7147, 0.5448, 0.6725, 0.6098, 0.6725, 0.5782, 0.6741, 0.5782, 0.6741, 0.6098, 0.2132, 0.3667, 0.08683, 0.3667, 0.08683, 0.1962, 0.2132, 0.1962, 0.3019, 0.8491, 0.1232, 0.723, 0.3019, 0.723, 0.1232, 0.8491, 0.1232, 0.723, 0.3019, 0.8491])
me_cube.materials.append(mat_material)
me_cube.use_remesh_preserve_volume = False
me_cube.use_remesh_preserve_attributes = False
me_cube.use_mirror_vertex_groups = False
me_cube.update()

# ---- objects
ob_cylinder = bpy.data.objects.new('Cylinder', me_cylinder)
ob_cube = bpy.data.objects.new('Cube', me_cube)

# ---- transforms, parenting, visibility, modifiers, constraints
ob_cylinder.location = (0.0, -0.4783, 0.5961)
ob_cylinder.lineart.crease_threshold = 0.0
ob_cube.location = (0.0, 0.4797, 2.874)
ob_cube.lock_rotations_4d = False
ob_cube.empty_display_type = 'ARROWS'
ob_cube.lineart.crease_threshold = 0.0
_m = ob_cube.modifiers.new('Mirror', 'MIRROR')

# ---- collection membership
col_collection_1.objects.link(ob_cylinder)
col_collection_1.objects.link(ob_cube)

# ---- scene / render settings (as saved in the file)
scene.frame_start = 1; scene.frame_end = 250; scene.frame_set(1)
scene.render.engine = 'BLENDER_EEVEE_NEXT'
scene.render.resolution_percentage = 50
scene.render.dither_intensity = 0.0
scene.cycles.use_denoising = False
scene.cycles.samples = 128
scene.cycles.sampling_pattern = 'TABULATED_SOBOL'
scene.cycles.light_sampling_threshold = 0.0
scene.cycles.use_adaptive_sampling = False
scene.cycles.use_light_tree = False
scene.cycles.blur_glossy = 0.0
scene.cycles.sample_clamp_indirect = 0.0
scene.view_settings.view_transform = 'Standard'
bpy.context.view_layer.update()

# ---- added for rendering (the .blend has no active camera and no usable light): camera, sun
cam_auto = bpy.data.cameras.new('AutoCamera')
cam_auto.lens = 50.0
cam_auto.sensor_width = 36.0
cam_auto.clip_end = 1000.0
ob_auto_camera = bpy.data.objects.new('AutoCamera', cam_auto)
scene.collection.objects.link(ob_auto_camera)
ob_auto_camera.location = (21.5108, -29.3053, 19.8912)
ob_auto_camera.rotation_euler = (1.09748, -7.21219e-08, 0.694738)
scene.camera = ob_auto_camera
light_auto_sun = bpy.data.lights.new('AutoSun', 'SUN')
light_auto_sun.energy = 3.0
light_auto_sun.angle = 0.0523599
ob_auto_sun = bpy.data.objects.new('AutoSun', light_auto_sun)
scene.collection.objects.link(ob_auto_sun)
ob_auto_sun.rotation_euler = (0.872665, 0.174533, 0.523599)
bpy.context.view_layer.update()
